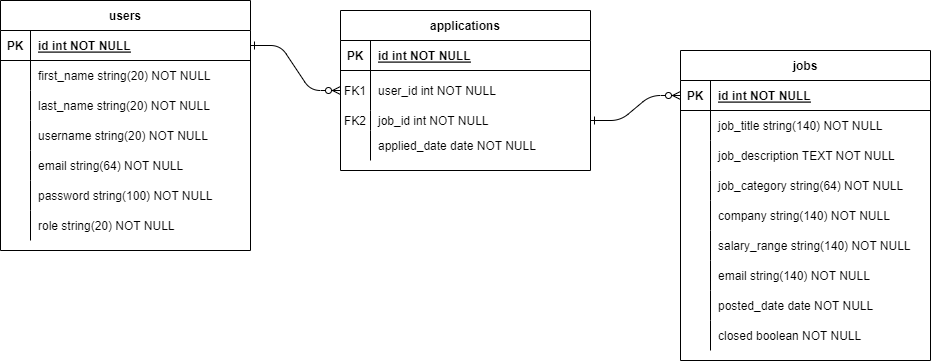

The diagram above was exported from draw.io. Its source (the exported page's mxGraphModel, read from the mxfile embedded in the PNG):
<mxGraphModel dx="1034" dy="480" grid="1" gridSize="10" guides="1" tooltips="1" connect="1" arrows="1" fold="1" page="1" pageScale="1" pageWidth="850" pageHeight="1100" math="0" shadow="0" extFonts="Permanent Marker^https://fonts.googleapis.com/css?family=Permanent+Marker">
  <root>
    <mxCell id="0" />
    <mxCell id="1" parent="0" />
    <mxCell id="C-vyLk0tnHw3VtMMgP7b-1" value="" style="edgeStyle=entityRelationEdgeStyle;endArrow=ERzeroToMany;startArrow=ERone;endFill=1;startFill=0;" parent="1" source="C-vyLk0tnHw3VtMMgP7b-24" target="C-vyLk0tnHw3VtMMgP7b-6" edge="1">
      <mxGeometry width="100" height="100" relative="1" as="geometry">
        <mxPoint x="340" y="720" as="sourcePoint" />
        <mxPoint x="440" y="620" as="targetPoint" />
      </mxGeometry>
    </mxCell>
    <mxCell id="C-vyLk0tnHw3VtMMgP7b-12" value="" style="edgeStyle=entityRelationEdgeStyle;endArrow=ERzeroToMany;startArrow=ERone;endFill=1;startFill=0;exitX=1;exitY=0.5;exitDx=0;exitDy=0;entryX=0;entryY=0.5;entryDx=0;entryDy=0;" parent="1" source="C-vyLk0tnHw3VtMMgP7b-9" target="C-vyLk0tnHw3VtMMgP7b-14" edge="1">
      <mxGeometry width="100" height="100" relative="1" as="geometry">
        <mxPoint x="400" y="180" as="sourcePoint" />
        <mxPoint x="460" y="205" as="targetPoint" />
      </mxGeometry>
    </mxCell>
    <mxCell id="C-vyLk0tnHw3VtMMgP7b-2" value="applications" style="shape=table;startSize=30;container=1;collapsible=1;childLayout=tableLayout;fixedRows=1;rowLines=0;fontStyle=1;align=center;resizeLast=1;" parent="1" vertex="1">
      <mxGeometry x="460" y="130" width="250" height="160" as="geometry" />
    </mxCell>
    <mxCell id="C-vyLk0tnHw3VtMMgP7b-3" value="" style="shape=partialRectangle;collapsible=0;dropTarget=0;pointerEvents=0;fillColor=none;points=[[0,0.5],[1,0.5]];portConstraint=eastwest;top=0;left=0;right=0;bottom=1;" parent="C-vyLk0tnHw3VtMMgP7b-2" vertex="1">
      <mxGeometry y="30" width="250" height="30" as="geometry" />
    </mxCell>
    <mxCell id="C-vyLk0tnHw3VtMMgP7b-4" value="PK" style="shape=partialRectangle;overflow=hidden;connectable=0;fillColor=none;top=0;left=0;bottom=0;right=0;fontStyle=1;" parent="C-vyLk0tnHw3VtMMgP7b-3" vertex="1">
      <mxGeometry width="30" height="30" as="geometry">
        <mxRectangle width="30" height="30" as="alternateBounds" />
      </mxGeometry>
    </mxCell>
    <mxCell id="C-vyLk0tnHw3VtMMgP7b-5" value="id int NOT NULL " style="shape=partialRectangle;overflow=hidden;connectable=0;fillColor=none;top=0;left=0;bottom=0;right=0;align=left;spacingLeft=6;fontStyle=5;" parent="C-vyLk0tnHw3VtMMgP7b-3" vertex="1">
      <mxGeometry x="30" width="220" height="30" as="geometry">
        <mxRectangle width="220" height="30" as="alternateBounds" />
      </mxGeometry>
    </mxCell>
    <mxCell id="C-vyLk0tnHw3VtMMgP7b-6" value="" style="shape=partialRectangle;collapsible=0;dropTarget=0;pointerEvents=0;fillColor=none;points=[[0,0.5],[1,0.5]];portConstraint=eastwest;top=0;left=0;right=0;bottom=0;" parent="C-vyLk0tnHw3VtMMgP7b-2" vertex="1">
      <mxGeometry y="60" width="250" height="40" as="geometry" />
    </mxCell>
    <mxCell id="C-vyLk0tnHw3VtMMgP7b-7" value="FK1" style="shape=partialRectangle;overflow=hidden;connectable=0;fillColor=none;top=0;left=0;bottom=0;right=0;" parent="C-vyLk0tnHw3VtMMgP7b-6" vertex="1">
      <mxGeometry width="30" height="40" as="geometry">
        <mxRectangle width="30" height="40" as="alternateBounds" />
      </mxGeometry>
    </mxCell>
    <mxCell id="C-vyLk0tnHw3VtMMgP7b-8" value="user_id int NOT NULL" style="shape=partialRectangle;overflow=hidden;connectable=0;fillColor=none;top=0;left=0;bottom=0;right=0;align=left;spacingLeft=6;" parent="C-vyLk0tnHw3VtMMgP7b-6" vertex="1">
      <mxGeometry x="30" width="220" height="40" as="geometry">
        <mxRectangle width="220" height="40" as="alternateBounds" />
      </mxGeometry>
    </mxCell>
    <mxCell id="C-vyLk0tnHw3VtMMgP7b-9" value="" style="shape=partialRectangle;collapsible=0;dropTarget=0;pointerEvents=0;fillColor=none;points=[[0,0.5],[1,0.5]];portConstraint=eastwest;top=0;left=0;right=0;bottom=0;" parent="C-vyLk0tnHw3VtMMgP7b-2" vertex="1">
      <mxGeometry y="100" width="250" height="20" as="geometry" />
    </mxCell>
    <mxCell id="C-vyLk0tnHw3VtMMgP7b-10" value="" style="shape=partialRectangle;overflow=hidden;connectable=0;fillColor=none;top=0;left=0;bottom=0;right=0;" parent="C-vyLk0tnHw3VtMMgP7b-9" vertex="1">
      <mxGeometry width="30" height="20" as="geometry">
        <mxRectangle width="30" height="20" as="alternateBounds" />
      </mxGeometry>
    </mxCell>
    <mxCell id="C-vyLk0tnHw3VtMMgP7b-11" value="job_id int NOT NULL" style="shape=partialRectangle;overflow=hidden;connectable=0;fillColor=none;top=0;left=0;bottom=0;right=0;align=left;spacingLeft=6;" parent="C-vyLk0tnHw3VtMMgP7b-9" vertex="1">
      <mxGeometry x="30" width="220" height="20" as="geometry">
        <mxRectangle width="220" height="20" as="alternateBounds" />
      </mxGeometry>
    </mxCell>
    <mxCell id="XJ6QzxP3M3iBjjkcwJBj-26" value="" style="shape=partialRectangle;collapsible=0;dropTarget=0;pointerEvents=0;fillColor=none;points=[[0,0.5],[1,0.5]];portConstraint=eastwest;top=0;left=0;right=0;bottom=0;" parent="C-vyLk0tnHw3VtMMgP7b-2" vertex="1">
      <mxGeometry y="120" width="250" height="30" as="geometry" />
    </mxCell>
    <mxCell id="XJ6QzxP3M3iBjjkcwJBj-27" value="" style="shape=partialRectangle;overflow=hidden;connectable=0;fillColor=none;top=0;left=0;bottom=0;right=0;" parent="XJ6QzxP3M3iBjjkcwJBj-26" vertex="1">
      <mxGeometry width="30" height="30" as="geometry">
        <mxRectangle width="30" height="30" as="alternateBounds" />
      </mxGeometry>
    </mxCell>
    <mxCell id="XJ6QzxP3M3iBjjkcwJBj-28" value="applied_date date NOT NULL" style="shape=partialRectangle;overflow=hidden;connectable=0;fillColor=none;top=0;left=0;bottom=0;right=0;align=left;spacingLeft=6;" parent="XJ6QzxP3M3iBjjkcwJBj-26" vertex="1">
      <mxGeometry x="30" width="220" height="30" as="geometry">
        <mxRectangle width="220" height="30" as="alternateBounds" />
      </mxGeometry>
    </mxCell>
    <mxCell id="C-vyLk0tnHw3VtMMgP7b-13" value="jobs" style="shape=table;startSize=30;container=1;collapsible=1;childLayout=tableLayout;fixedRows=1;rowLines=0;fontStyle=1;align=center;resizeLast=1;" parent="1" vertex="1">
      <mxGeometry x="800" y="170" width="250" height="310" as="geometry" />
    </mxCell>
    <mxCell id="C-vyLk0tnHw3VtMMgP7b-14" value="" style="shape=partialRectangle;collapsible=0;dropTarget=0;pointerEvents=0;fillColor=none;points=[[0,0.5],[1,0.5]];portConstraint=eastwest;top=0;left=0;right=0;bottom=1;" parent="C-vyLk0tnHw3VtMMgP7b-13" vertex="1">
      <mxGeometry y="30" width="250" height="30" as="geometry" />
    </mxCell>
    <mxCell id="C-vyLk0tnHw3VtMMgP7b-15" value="PK" style="shape=partialRectangle;overflow=hidden;connectable=0;fillColor=none;top=0;left=0;bottom=0;right=0;fontStyle=1;" parent="C-vyLk0tnHw3VtMMgP7b-14" vertex="1">
      <mxGeometry width="30" height="30" as="geometry">
        <mxRectangle width="30" height="30" as="alternateBounds" />
      </mxGeometry>
    </mxCell>
    <mxCell id="C-vyLk0tnHw3VtMMgP7b-16" value="id int NOT NULL " style="shape=partialRectangle;overflow=hidden;connectable=0;fillColor=none;top=0;left=0;bottom=0;right=0;align=left;spacingLeft=6;fontStyle=5;" parent="C-vyLk0tnHw3VtMMgP7b-14" vertex="1">
      <mxGeometry x="30" width="220" height="30" as="geometry">
        <mxRectangle width="220" height="30" as="alternateBounds" />
      </mxGeometry>
    </mxCell>
    <mxCell id="C-vyLk0tnHw3VtMMgP7b-17" value="" style="shape=partialRectangle;collapsible=0;dropTarget=0;pointerEvents=0;fillColor=none;points=[[0,0.5],[1,0.5]];portConstraint=eastwest;top=0;left=0;right=0;bottom=0;" parent="C-vyLk0tnHw3VtMMgP7b-13" vertex="1">
      <mxGeometry y="60" width="250" height="30" as="geometry" />
    </mxCell>
    <mxCell id="C-vyLk0tnHw3VtMMgP7b-18" value="" style="shape=partialRectangle;overflow=hidden;connectable=0;fillColor=none;top=0;left=0;bottom=0;right=0;" parent="C-vyLk0tnHw3VtMMgP7b-17" vertex="1">
      <mxGeometry width="30" height="30" as="geometry">
        <mxRectangle width="30" height="30" as="alternateBounds" />
      </mxGeometry>
    </mxCell>
    <mxCell id="C-vyLk0tnHw3VtMMgP7b-19" value="job_title string(140) NOT NULL" style="shape=partialRectangle;overflow=hidden;connectable=0;fillColor=none;top=0;left=0;bottom=0;right=0;align=left;spacingLeft=6;" parent="C-vyLk0tnHw3VtMMgP7b-17" vertex="1">
      <mxGeometry x="30" width="220" height="30" as="geometry">
        <mxRectangle width="220" height="30" as="alternateBounds" />
      </mxGeometry>
    </mxCell>
    <mxCell id="C-vyLk0tnHw3VtMMgP7b-20" value="" style="shape=partialRectangle;collapsible=0;dropTarget=0;pointerEvents=0;fillColor=none;points=[[0,0.5],[1,0.5]];portConstraint=eastwest;top=0;left=0;right=0;bottom=0;" parent="C-vyLk0tnHw3VtMMgP7b-13" vertex="1">
      <mxGeometry y="90" width="250" height="30" as="geometry" />
    </mxCell>
    <mxCell id="C-vyLk0tnHw3VtMMgP7b-21" value="" style="shape=partialRectangle;overflow=hidden;connectable=0;fillColor=none;top=0;left=0;bottom=0;right=0;" parent="C-vyLk0tnHw3VtMMgP7b-20" vertex="1">
      <mxGeometry width="30" height="30" as="geometry">
        <mxRectangle width="30" height="30" as="alternateBounds" />
      </mxGeometry>
    </mxCell>
    <mxCell id="C-vyLk0tnHw3VtMMgP7b-22" value="job_description TEXT NOT NULL" style="shape=partialRectangle;overflow=hidden;connectable=0;fillColor=none;top=0;left=0;bottom=0;right=0;align=left;spacingLeft=6;" parent="C-vyLk0tnHw3VtMMgP7b-20" vertex="1">
      <mxGeometry x="30" width="220" height="30" as="geometry">
        <mxRectangle width="220" height="30" as="alternateBounds" />
      </mxGeometry>
    </mxCell>
    <mxCell id="XJ6QzxP3M3iBjjkcwJBj-29" value="" style="shape=partialRectangle;collapsible=0;dropTarget=0;pointerEvents=0;fillColor=none;points=[[0,0.5],[1,0.5]];portConstraint=eastwest;top=0;left=0;right=0;bottom=0;" parent="C-vyLk0tnHw3VtMMgP7b-13" vertex="1">
      <mxGeometry y="120" width="250" height="30" as="geometry" />
    </mxCell>
    <mxCell id="XJ6QzxP3M3iBjjkcwJBj-30" value="" style="shape=partialRectangle;overflow=hidden;connectable=0;fillColor=none;top=0;left=0;bottom=0;right=0;" parent="XJ6QzxP3M3iBjjkcwJBj-29" vertex="1">
      <mxGeometry width="30" height="30" as="geometry">
        <mxRectangle width="30" height="30" as="alternateBounds" />
      </mxGeometry>
    </mxCell>
    <mxCell id="XJ6QzxP3M3iBjjkcwJBj-31" value="job_category string(64) NOT NULL" style="shape=partialRectangle;overflow=hidden;connectable=0;fillColor=none;top=0;left=0;bottom=0;right=0;align=left;spacingLeft=6;" parent="XJ6QzxP3M3iBjjkcwJBj-29" vertex="1">
      <mxGeometry x="30" width="220" height="30" as="geometry">
        <mxRectangle width="220" height="30" as="alternateBounds" />
      </mxGeometry>
    </mxCell>
    <mxCell id="XJ6QzxP3M3iBjjkcwJBj-32" value="" style="shape=partialRectangle;collapsible=0;dropTarget=0;pointerEvents=0;fillColor=none;points=[[0,0.5],[1,0.5]];portConstraint=eastwest;top=0;left=0;right=0;bottom=0;" parent="C-vyLk0tnHw3VtMMgP7b-13" vertex="1">
      <mxGeometry y="150" width="250" height="30" as="geometry" />
    </mxCell>
    <mxCell id="XJ6QzxP3M3iBjjkcwJBj-33" value="" style="shape=partialRectangle;overflow=hidden;connectable=0;fillColor=none;top=0;left=0;bottom=0;right=0;" parent="XJ6QzxP3M3iBjjkcwJBj-32" vertex="1">
      <mxGeometry width="30" height="30" as="geometry">
        <mxRectangle width="30" height="30" as="alternateBounds" />
      </mxGeometry>
    </mxCell>
    <mxCell id="XJ6QzxP3M3iBjjkcwJBj-34" value="company string(140) NOT NULL" style="shape=partialRectangle;overflow=hidden;connectable=0;fillColor=none;top=0;left=0;bottom=0;right=0;align=left;spacingLeft=6;" parent="XJ6QzxP3M3iBjjkcwJBj-32" vertex="1">
      <mxGeometry x="30" width="220" height="30" as="geometry">
        <mxRectangle width="220" height="30" as="alternateBounds" />
      </mxGeometry>
    </mxCell>
    <mxCell id="XJ6QzxP3M3iBjjkcwJBj-35" value="" style="shape=partialRectangle;collapsible=0;dropTarget=0;pointerEvents=0;fillColor=none;points=[[0,0.5],[1,0.5]];portConstraint=eastwest;top=0;left=0;right=0;bottom=0;" parent="C-vyLk0tnHw3VtMMgP7b-13" vertex="1">
      <mxGeometry y="180" width="250" height="30" as="geometry" />
    </mxCell>
    <mxCell id="XJ6QzxP3M3iBjjkcwJBj-36" value="" style="shape=partialRectangle;overflow=hidden;connectable=0;fillColor=none;top=0;left=0;bottom=0;right=0;" parent="XJ6QzxP3M3iBjjkcwJBj-35" vertex="1">
      <mxGeometry width="30" height="30" as="geometry">
        <mxRectangle width="30" height="30" as="alternateBounds" />
      </mxGeometry>
    </mxCell>
    <mxCell id="XJ6QzxP3M3iBjjkcwJBj-37" value="salary_range string(140) NOT NULL" style="shape=partialRectangle;overflow=hidden;connectable=0;fillColor=none;top=0;left=0;bottom=0;right=0;align=left;spacingLeft=6;" parent="XJ6QzxP3M3iBjjkcwJBj-35" vertex="1">
      <mxGeometry x="30" width="220" height="30" as="geometry">
        <mxRectangle width="220" height="30" as="alternateBounds" />
      </mxGeometry>
    </mxCell>
    <mxCell id="XJ6QzxP3M3iBjjkcwJBj-38" value="" style="shape=partialRectangle;collapsible=0;dropTarget=0;pointerEvents=0;fillColor=none;points=[[0,0.5],[1,0.5]];portConstraint=eastwest;top=0;left=0;right=0;bottom=0;" parent="C-vyLk0tnHw3VtMMgP7b-13" vertex="1">
      <mxGeometry y="210" width="250" height="30" as="geometry" />
    </mxCell>
    <mxCell id="XJ6QzxP3M3iBjjkcwJBj-39" value="" style="shape=partialRectangle;overflow=hidden;connectable=0;fillColor=none;top=0;left=0;bottom=0;right=0;" parent="XJ6QzxP3M3iBjjkcwJBj-38" vertex="1">
      <mxGeometry width="30" height="30" as="geometry">
        <mxRectangle width="30" height="30" as="alternateBounds" />
      </mxGeometry>
    </mxCell>
    <mxCell id="XJ6QzxP3M3iBjjkcwJBj-40" value="email string(140) NOT NULL" style="shape=partialRectangle;overflow=hidden;connectable=0;fillColor=none;top=0;left=0;bottom=0;right=0;align=left;spacingLeft=6;" parent="XJ6QzxP3M3iBjjkcwJBj-38" vertex="1">
      <mxGeometry x="30" width="220" height="30" as="geometry">
        <mxRectangle width="220" height="30" as="alternateBounds" />
      </mxGeometry>
    </mxCell>
    <mxCell id="XJ6QzxP3M3iBjjkcwJBj-41" value="" style="shape=partialRectangle;collapsible=0;dropTarget=0;pointerEvents=0;fillColor=none;points=[[0,0.5],[1,0.5]];portConstraint=eastwest;top=0;left=0;right=0;bottom=0;" parent="C-vyLk0tnHw3VtMMgP7b-13" vertex="1">
      <mxGeometry y="240" width="250" height="30" as="geometry" />
    </mxCell>
    <mxCell id="XJ6QzxP3M3iBjjkcwJBj-42" value="" style="shape=partialRectangle;overflow=hidden;connectable=0;fillColor=none;top=0;left=0;bottom=0;right=0;" parent="XJ6QzxP3M3iBjjkcwJBj-41" vertex="1">
      <mxGeometry width="30" height="30" as="geometry">
        <mxRectangle width="30" height="30" as="alternateBounds" />
      </mxGeometry>
    </mxCell>
    <mxCell id="XJ6QzxP3M3iBjjkcwJBj-43" value="posted_date date NOT NULL" style="shape=partialRectangle;overflow=hidden;connectable=0;fillColor=none;top=0;left=0;bottom=0;right=0;align=left;spacingLeft=6;" parent="XJ6QzxP3M3iBjjkcwJBj-41" vertex="1">
      <mxGeometry x="30" width="220" height="30" as="geometry">
        <mxRectangle width="220" height="30" as="alternateBounds" />
      </mxGeometry>
    </mxCell>
    <mxCell id="XJ6QzxP3M3iBjjkcwJBj-44" value="" style="shape=partialRectangle;collapsible=0;dropTarget=0;pointerEvents=0;fillColor=none;points=[[0,0.5],[1,0.5]];portConstraint=eastwest;top=0;left=0;right=0;bottom=0;" parent="C-vyLk0tnHw3VtMMgP7b-13" vertex="1">
      <mxGeometry y="270" width="250" height="30" as="geometry" />
    </mxCell>
    <mxCell id="XJ6QzxP3M3iBjjkcwJBj-45" value="" style="shape=partialRectangle;overflow=hidden;connectable=0;fillColor=none;top=0;left=0;bottom=0;right=0;" parent="XJ6QzxP3M3iBjjkcwJBj-44" vertex="1">
      <mxGeometry width="30" height="30" as="geometry">
        <mxRectangle width="30" height="30" as="alternateBounds" />
      </mxGeometry>
    </mxCell>
    <mxCell id="XJ6QzxP3M3iBjjkcwJBj-46" value="closed boolean NOT NULL" style="shape=partialRectangle;overflow=hidden;connectable=0;fillColor=none;top=0;left=0;bottom=0;right=0;align=left;spacingLeft=6;" parent="XJ6QzxP3M3iBjjkcwJBj-44" vertex="1">
      <mxGeometry x="30" width="220" height="30" as="geometry">
        <mxRectangle width="220" height="30" as="alternateBounds" />
      </mxGeometry>
    </mxCell>
    <mxCell id="C-vyLk0tnHw3VtMMgP7b-23" value="users" style="shape=table;startSize=30;container=1;collapsible=1;childLayout=tableLayout;fixedRows=1;rowLines=0;fontStyle=1;align=center;resizeLast=1;" parent="1" vertex="1">
      <mxGeometry x="120" y="120" width="250" height="250" as="geometry" />
    </mxCell>
    <mxCell id="C-vyLk0tnHw3VtMMgP7b-24" value="" style="shape=partialRectangle;collapsible=0;dropTarget=0;pointerEvents=0;fillColor=none;points=[[0,0.5],[1,0.5]];portConstraint=eastwest;top=0;left=0;right=0;bottom=1;" parent="C-vyLk0tnHw3VtMMgP7b-23" vertex="1">
      <mxGeometry y="30" width="250" height="30" as="geometry" />
    </mxCell>
    <mxCell id="C-vyLk0tnHw3VtMMgP7b-25" value="PK" style="shape=partialRectangle;overflow=hidden;connectable=0;fillColor=none;top=0;left=0;bottom=0;right=0;fontStyle=1;" parent="C-vyLk0tnHw3VtMMgP7b-24" vertex="1">
      <mxGeometry width="30" height="30" as="geometry">
        <mxRectangle width="30" height="30" as="alternateBounds" />
      </mxGeometry>
    </mxCell>
    <mxCell id="C-vyLk0tnHw3VtMMgP7b-26" value="id int NOT NULL " style="shape=partialRectangle;overflow=hidden;connectable=0;fillColor=none;top=0;left=0;bottom=0;right=0;align=left;spacingLeft=6;fontStyle=5;" parent="C-vyLk0tnHw3VtMMgP7b-24" vertex="1">
      <mxGeometry x="30" width="220" height="30" as="geometry">
        <mxRectangle width="220" height="30" as="alternateBounds" />
      </mxGeometry>
    </mxCell>
    <mxCell id="XJ6QzxP3M3iBjjkcwJBj-10" value="" style="shape=partialRectangle;collapsible=0;dropTarget=0;pointerEvents=0;fillColor=none;points=[[0,0.5],[1,0.5]];portConstraint=eastwest;top=0;left=0;right=0;bottom=0;" parent="C-vyLk0tnHw3VtMMgP7b-23" vertex="1">
      <mxGeometry y="60" width="250" height="30" as="geometry" />
    </mxCell>
    <mxCell id="XJ6QzxP3M3iBjjkcwJBj-11" value="" style="shape=partialRectangle;overflow=hidden;connectable=0;fillColor=none;top=0;left=0;bottom=0;right=0;" parent="XJ6QzxP3M3iBjjkcwJBj-10" vertex="1">
      <mxGeometry width="30" height="30" as="geometry">
        <mxRectangle width="30" height="30" as="alternateBounds" />
      </mxGeometry>
    </mxCell>
    <mxCell id="XJ6QzxP3M3iBjjkcwJBj-12" value="first_name string(20) NOT NULL" style="shape=partialRectangle;overflow=hidden;connectable=0;fillColor=none;top=0;left=0;bottom=0;right=0;align=left;spacingLeft=6;" parent="XJ6QzxP3M3iBjjkcwJBj-10" vertex="1">
      <mxGeometry x="30" width="220" height="30" as="geometry">
        <mxRectangle width="220" height="30" as="alternateBounds" />
      </mxGeometry>
    </mxCell>
    <mxCell id="XJ6QzxP3M3iBjjkcwJBj-13" value="" style="shape=partialRectangle;collapsible=0;dropTarget=0;pointerEvents=0;fillColor=none;points=[[0,0.5],[1,0.5]];portConstraint=eastwest;top=0;left=0;right=0;bottom=0;" parent="C-vyLk0tnHw3VtMMgP7b-23" vertex="1">
      <mxGeometry y="90" width="250" height="30" as="geometry" />
    </mxCell>
    <mxCell id="XJ6QzxP3M3iBjjkcwJBj-14" value="" style="shape=partialRectangle;overflow=hidden;connectable=0;fillColor=none;top=0;left=0;bottom=0;right=0;" parent="XJ6QzxP3M3iBjjkcwJBj-13" vertex="1">
      <mxGeometry width="30" height="30" as="geometry">
        <mxRectangle width="30" height="30" as="alternateBounds" />
      </mxGeometry>
    </mxCell>
    <mxCell id="XJ6QzxP3M3iBjjkcwJBj-15" value="last_name string(20) NOT NULL" style="shape=partialRectangle;overflow=hidden;connectable=0;fillColor=none;top=0;left=0;bottom=0;right=0;align=left;spacingLeft=6;" parent="XJ6QzxP3M3iBjjkcwJBj-13" vertex="1">
      <mxGeometry x="30" width="220" height="30" as="geometry">
        <mxRectangle width="220" height="30" as="alternateBounds" />
      </mxGeometry>
    </mxCell>
    <mxCell id="XJ6QzxP3M3iBjjkcwJBj-16" value="" style="shape=partialRectangle;collapsible=0;dropTarget=0;pointerEvents=0;fillColor=none;points=[[0,0.5],[1,0.5]];portConstraint=eastwest;top=0;left=0;right=0;bottom=0;" parent="C-vyLk0tnHw3VtMMgP7b-23" vertex="1">
      <mxGeometry y="120" width="250" height="30" as="geometry" />
    </mxCell>
    <mxCell id="XJ6QzxP3M3iBjjkcwJBj-17" value="" style="shape=partialRectangle;overflow=hidden;connectable=0;fillColor=none;top=0;left=0;bottom=0;right=0;" parent="XJ6QzxP3M3iBjjkcwJBj-16" vertex="1">
      <mxGeometry width="30" height="30" as="geometry">
        <mxRectangle width="30" height="30" as="alternateBounds" />
      </mxGeometry>
    </mxCell>
    <mxCell id="XJ6QzxP3M3iBjjkcwJBj-18" value="username string(20) NOT NULL" style="shape=partialRectangle;overflow=hidden;connectable=0;fillColor=none;top=0;left=0;bottom=0;right=0;align=left;spacingLeft=6;" parent="XJ6QzxP3M3iBjjkcwJBj-16" vertex="1">
      <mxGeometry x="30" width="220" height="30" as="geometry">
        <mxRectangle width="220" height="30" as="alternateBounds" />
      </mxGeometry>
    </mxCell>
    <mxCell id="XJ6QzxP3M3iBjjkcwJBj-19" value="" style="shape=partialRectangle;collapsible=0;dropTarget=0;pointerEvents=0;fillColor=none;points=[[0,0.5],[1,0.5]];portConstraint=eastwest;top=0;left=0;right=0;bottom=0;" parent="C-vyLk0tnHw3VtMMgP7b-23" vertex="1">
      <mxGeometry y="150" width="250" height="30" as="geometry" />
    </mxCell>
    <mxCell id="XJ6QzxP3M3iBjjkcwJBj-20" value="" style="shape=partialRectangle;overflow=hidden;connectable=0;fillColor=none;top=0;left=0;bottom=0;right=0;" parent="XJ6QzxP3M3iBjjkcwJBj-19" vertex="1">
      <mxGeometry width="30" height="30" as="geometry">
        <mxRectangle width="30" height="30" as="alternateBounds" />
      </mxGeometry>
    </mxCell>
    <mxCell id="XJ6QzxP3M3iBjjkcwJBj-21" value="email string(64) NOT NULL" style="shape=partialRectangle;overflow=hidden;connectable=0;fillColor=none;top=0;left=0;bottom=0;right=0;align=left;spacingLeft=6;" parent="XJ6QzxP3M3iBjjkcwJBj-19" vertex="1">
      <mxGeometry x="30" width="220" height="30" as="geometry">
        <mxRectangle width="220" height="30" as="alternateBounds" />
      </mxGeometry>
    </mxCell>
    <mxCell id="XJ6QzxP3M3iBjjkcwJBj-22" value="" style="shape=partialRectangle;collapsible=0;dropTarget=0;pointerEvents=0;fillColor=none;points=[[0,0.5],[1,0.5]];portConstraint=eastwest;top=0;left=0;right=0;bottom=0;" parent="C-vyLk0tnHw3VtMMgP7b-23" vertex="1">
      <mxGeometry y="180" width="250" height="30" as="geometry" />
    </mxCell>
    <mxCell id="XJ6QzxP3M3iBjjkcwJBj-23" value="" style="shape=partialRectangle;overflow=hidden;connectable=0;fillColor=none;top=0;left=0;bottom=0;right=0;" parent="XJ6QzxP3M3iBjjkcwJBj-22" vertex="1">
      <mxGeometry width="30" height="30" as="geometry">
        <mxRectangle width="30" height="30" as="alternateBounds" />
      </mxGeometry>
    </mxCell>
    <mxCell id="XJ6QzxP3M3iBjjkcwJBj-24" value="password string(100) NOT NULL" style="shape=partialRectangle;overflow=hidden;connectable=0;fillColor=none;top=0;left=0;bottom=0;right=0;align=left;spacingLeft=6;" parent="XJ6QzxP3M3iBjjkcwJBj-22" vertex="1">
      <mxGeometry x="30" width="220" height="30" as="geometry">
        <mxRectangle width="220" height="30" as="alternateBounds" />
      </mxGeometry>
    </mxCell>
    <mxCell id="C-vyLk0tnHw3VtMMgP7b-27" value="" style="shape=partialRectangle;collapsible=0;dropTarget=0;pointerEvents=0;fillColor=none;points=[[0,0.5],[1,0.5]];portConstraint=eastwest;top=0;left=0;right=0;bottom=0;" parent="C-vyLk0tnHw3VtMMgP7b-23" vertex="1">
      <mxGeometry y="210" width="250" height="30" as="geometry" />
    </mxCell>
    <mxCell id="C-vyLk0tnHw3VtMMgP7b-28" value="" style="shape=partialRectangle;overflow=hidden;connectable=0;fillColor=none;top=0;left=0;bottom=0;right=0;" parent="C-vyLk0tnHw3VtMMgP7b-27" vertex="1">
      <mxGeometry width="30" height="30" as="geometry">
        <mxRectangle width="30" height="30" as="alternateBounds" />
      </mxGeometry>
    </mxCell>
    <mxCell id="C-vyLk0tnHw3VtMMgP7b-29" value="role string(20) NOT NULL" style="shape=partialRectangle;overflow=hidden;connectable=0;fillColor=none;top=0;left=0;bottom=0;right=0;align=left;spacingLeft=6;" parent="C-vyLk0tnHw3VtMMgP7b-27" vertex="1">
      <mxGeometry x="30" width="220" height="30" as="geometry">
        <mxRectangle width="220" height="30" as="alternateBounds" />
      </mxGeometry>
    </mxCell>
    <mxCell id="XJ6QzxP3M3iBjjkcwJBj-48" value="FK2" style="shape=partialRectangle;overflow=hidden;connectable=0;fillColor=none;top=0;left=0;bottom=0;right=0;" parent="1" vertex="1">
      <mxGeometry x="460" y="220" width="30" height="40" as="geometry">
        <mxRectangle width="30" height="40" as="alternateBounds" />
      </mxGeometry>
    </mxCell>
  </root>
</mxGraphModel>